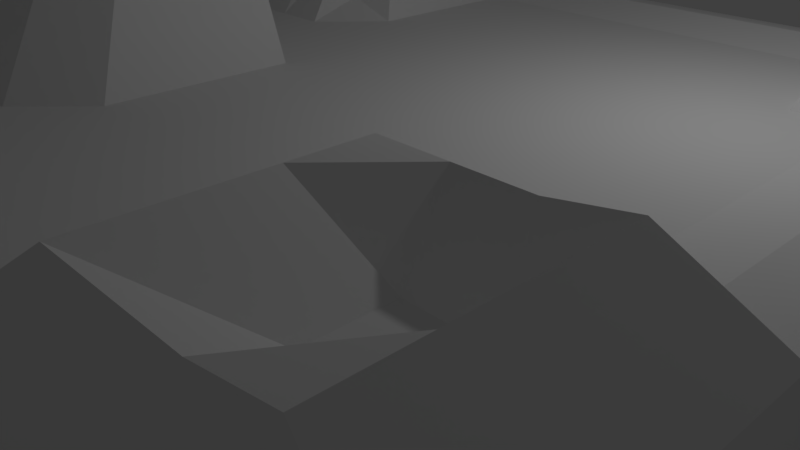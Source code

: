 # Source: base5.blend  (saved by Blender 2.79.0; exported with 4.5.12 LTS)
import bpy
from mathutils import Matrix  # noqa: F401  (used for matrix-valued properties, if any)

bpy.ops.wm.read_factory_settings(use_empty=True)
scene = bpy.context.scene
scene.name = 'Scene'

# ---- collections
col_collection_1 = bpy.data.collections.new('Collection 1'); scene.collection.children.link(col_collection_1)

# ---- materials (node trees are filled in below, after node groups)
mat_material = bpy.data.materials.new('Material')
mat_material.alpha_threshold = 0.0
mat_material.use_transparent_shadow = False
mat_material.roughness = 0.5
mat_material.line_color = (0.0, 0.0, 0.0, 1.0)

# ---- material node trees

# ---- world
world_world = bpy.data.worlds.new('World'); scene.world = world_world
world_world.color = (0.05088, 0.05088, 0.05088)
world_world.use_sun_shadow = False
world_world.sun_shadow_jitter_overblur = 0.0
world_world.cycles.sampling_method = 'MANUAL'

# ---- cameras
cam_camera = bpy.data.cameras.new('Camera')
cam_camera.clip_end = 100.0
cam_camera.lens = 35.0
cam_camera.sensor_width = 32.0
cam_camera.sensor_height = 18.0
cam_camera.ortho_scale = 7.314
cam_camera.dof.focus_distance = 0.0
cam_camera.dof.aperture_fstop = 128.0

# ---- lights
light_lamp = bpy.data.lights.new('Lamp', 'POINT')
light_lamp.transmission_factor = 0.0
light_lamp.cutoff_distance = 30.0
light_lamp.energy = 100.0
light_lamp.shadow_buffer_clip_start = 1.001
light_lamp.shadow_soft_size = 0.1
light_lamp.shadow_maximum_resolution = 0.006
light_lamp.use_absolute_resolution = True

# ---- meshes
me_cube = bpy.data.meshes.new('Cube')
me_cube.from_pydata([(6.157, 5.299, -1.0), (6.157, -6.659, -1.0), (-4.702, -6.659, -1.0), (-4.702, 5.299, -1.0), (6.157, 5.299, -0.2931), (6.157, -6.659, -0.2931), (-4.702, -6.659, -0.2931), (-4.702, 5.299, -0.2931), (6.157, -0.6804, -1.0), (0.7275, 5.299, -1.0), (0.7275, -6.659, -1.0), (-4.702, -0.6804, -1.0), (0.7275, -0.6804, -1.0), (6.493, -3.67, -1.336), (-1.987, 5.604, -1.305), (-1.987, -6.964, -1.305), (-5.038, 2.309, -1.336), (6.493, 2.309, -1.336), (3.442, 5.604, -1.305), (3.442, -6.964, -1.305), (-5.038, -3.67, -1.336), (-1.987, -0.6804, -1.562), (3.442, -0.6804, -1.562), (0.7275, 2.309, -1.619), (0.7275, -3.67, -1.619), (3.635, -3.888, -1.987), (3.635, 2.528, -1.987), (-2.18, 2.528, -1.987), (6.556, -5.207, -1.31), (-3.383, 5.66, -1.282), (-3.383, -7.021, -1.282), (-5.101, 3.846, -1.31), (6.329, 0.814, -1.167), (2.084, 5.456, -1.153), (2.084, -6.817, -1.153), (-4.874, -2.175, -1.167), (-3.409, -0.6804, -1.595), (0.7275, 3.875, -1.654), (0.7275, -2.174, -1.315), (6.329, -2.175, -1.167), (-0.6293, 5.456, -1.153), (-0.6293, -6.817, -1.153), (-4.874, 0.814, -1.167), (6.556, 3.846, -1.31), (4.838, 5.66, -1.282), (4.838, -7.021, -1.282), (-5.101, -5.207, -1.31), (-0.6285, -0.6804, -1.288), (4.864, -0.6804, -1.595), (0.7275, 0.8133, -1.315), (0.7275, -5.236, -1.654), (2.18, -3.78, -1.815), (5.144, -3.803, -2.005), (3.54, -2.283, -1.787), (3.562, -5.509, -2.014), (2.18, 2.419, -1.815), (5.144, 2.442, -2.005), (3.562, 4.149, -2.014), (3.54, 0.9219, -1.787), (-3.689, 2.442, -2.005), (-0.7248, 2.419, -1.815), (-2.107, 4.149, -2.014), (-2.085, 0.9219, -1.787), (-0.7248, -3.78, -1.815), (-2.085, -2.283, -1.787), (-0.6882, -5.378, -1.841), (-0.677, -2.229, -1.56), (-3.553, -2.24, -1.806), (-0.677, 0.8681, -1.56), (-0.6882, 4.018, -1.841), (-3.69, 4.177, -1.952), (5.008, 0.879, -1.806), (5.145, 4.177, -1.952), (2.143, 4.018, -1.841), (5.145, -5.538, -1.952), (5.008, -2.24, -1.806), (2.143, -5.378, -1.841), (2.132, 0.8681, -1.56), (-3.553, 0.879, -1.806), (-2.917, -4.685, -7.246), (6.356, -5.933, -1.155), (-4.042, 5.479, -1.141), (-4.042, -6.84, -1.141), (-4.901, 4.572, -1.155), (6.243, 0.06679, -1.084), (1.406, 5.377, -1.076), (1.406, -6.738, -1.076), (-4.788, -1.428, -1.084), (-4.056, -0.6804, -1.297), (0.7275, 4.587, -1.327), (0.7275, -1.427, -1.157), (6.411, -2.922, -1.252), (-1.308, 5.53, -1.229), (-1.308, -6.891, -1.229), (-4.956, 1.562, -1.252), (6.524, 3.077, -1.323), (4.14, 5.632, -1.293), (4.14, -6.993, -1.293), (-5.069, -4.438, -1.323), (-1.308, -0.6804, -1.425), (4.153, -0.6804, -1.578), (0.7275, 1.561, -1.467), (0.7275, -4.453, -1.636), (1.454, -3.725, -1.717), (4.39, -3.845, -2.759), (3.491, -1.482, -1.675), (3.599, -4.699, -2.0), (1.454, 2.364, -1.717), (4.39, 2.485, -1.996), (3.502, 4.876, -1.659), (3.587, 1.725, -1.887), (-4.363, 2.376, -1.671), (-1.452, 2.473, -1.901), (-2.047, 4.876, -1.659), (-2.132, 1.725, -1.887), (-4.363, -3.736, -1.671), (-1.452, -3.834, -1.901), (-2.036, -1.482, -1.675), (6.524, -4.438, -1.323), (-2.685, 5.632, -1.293), (-2.685, -6.993, -1.293), (-5.069, 3.077, -1.323), (6.411, 1.562, -1.252), (2.763, 5.53, -1.229), (2.763, -6.891, -1.229), (-4.956, -2.922, -1.252), (-2.698, -0.6804, -1.578), (0.7275, -0.6804, -0.2931), (0.7275, 3.092, -1.636), (0.7275, -2.922, -1.467), (6.243, -1.428, -1.084), (0.04911, 5.377, -1.076), (0.04911, -6.738, -1.076), (-4.788, 0.06679, -1.084), (6.356, 4.572, -1.155), (5.497, 5.479, -1.141), (5.497, -6.84, -1.141), (-4.901, -5.933, -1.155), (0.04952, -0.6804, -1.144), (5.511, -0.6804, -1.297), (0.7275, 0.06644, -1.157), (0.7275, -5.948, -1.327), (2.908, -3.834, -1.901), (5.818, -3.736, -1.671), (3.587, -3.085, -1.887), (3.502, -6.237, -1.659), (2.908, 2.473, -1.901), (5.818, 2.376, -1.671), (3.599, 3.338, -2.0), (3.491, 0.1208, -1.675), (-2.935, 2.485, -1.996), (0.001359, 2.364, -1.717), (-2.144, 3.338, -2.0), (-2.036, 0.1208, -1.675), (0.001359, -3.725, -1.717), (-2.132, -3.085, -1.887), (-2.047, -6.237, -1.659), (-1.398, -5.444, -1.927), (0.01965, -5.307, -1.747), (-0.7065, -4.579, -1.828), (-0.6587, -6.098, -1.497), (-1.381, -2.256, -1.673), (0.02527, -2.201, -1.437), (-0.6527, -1.455, -1.424), (-0.7009, -3.004, -1.687), (-4.213, -2.207, -1.487), (-2.819, -2.261, -1.796), (-3.481, -1.46, -1.7), (-3.621, -3.021, -1.906), (-1.381, 0.895, -1.673), (0.02527, 0.8407, -1.437), (-0.7009, 1.644, -1.687), (-0.6527, 0.09385, -1.424), (-1.398, 4.083, -1.927), (0.01965, 3.946, -1.747), (-0.6587, 4.737, -1.497), (-0.7065, 3.218, -1.828), (-4.395, 4.011, -1.631), (-2.899, 4.163, -1.983), (-3.536, 4.919, -1.617), (-3.69, 3.31, -1.979), (4.274, 0.9004, -1.796), (5.669, 0.8465, -1.487), (5.076, 1.66, -1.906), (4.936, 0.0993, -1.7), (4.354, 4.163, -1.983), (5.85, 4.011, -1.631), (4.991, 4.919, -1.617), (5.145, 3.31, -1.979), (1.435, 3.946, -1.747), (2.853, 4.083, -1.927), (2.114, 4.737, -1.497), (2.162, 3.218, -1.828), (4.354, -5.524, -1.983), (5.85, -5.372, -1.631), (5.145, -4.67, -1.979), (4.991, -6.279, -1.617), (4.274, -2.261, -1.796), (5.669, -2.207, -1.487), (4.936, -1.46, -1.7), (5.076, -3.021, -1.906), (2.108, -1.455, -7.654), (-4.702, -0.6804, -0.2931), (0.7275, -6.659, -0.2931), (2.156, -3.004, -1.687), (1.435, -5.307, -1.747), (2.853, -5.444, -1.927), (2.162, -4.579, -1.828), (2.114, -6.098, -1.497), (1.43, 0.8407, -1.437), (2.836, 0.895, -1.673), (2.156, 1.644, -1.687), (2.108, 0.09385, -1.424), (-4.213, 0.8465, -1.487), (-2.819, 0.9004, -1.796), (-3.621, 1.66, -1.906), (-3.481, 0.0993, -1.7), (-4.395, -5.372, -1.631), (-3.536, -6.279, -1.617), (-2.792, -6.258, -1.638), (-4.379, -4.554, -1.651), (-2.758, 0.11, -1.687), (-2.877, 1.693, -1.896), (-4.288, 1.611, -1.579), (2.799, 0.1073, -1.549), (2.872, 1.684, -1.787), (1.442, 1.602, -1.577), (2.808, -6.167, -1.578), (2.88, -4.639, -1.914), (1.445, -4.516, -1.732), (2.872, -3.045, -1.787), (0.7275, 5.299, -0.2931), (6.157, -0.6804, -0.2931), (5.743, -2.972, -1.579), (5.59, -1.444, -1.392), (4.214, -1.471, -1.687), (5.674, -6.106, -1.386), (5.834, -4.554, -1.651), (4.372, -4.685, -1.99), (2.88, 3.278, -1.914), (2.808, 4.806, -1.578), (1.421, 4.662, -1.412), (5.834, 3.194, -1.651), (5.674, 4.745, -1.386), (4.247, 4.897, -1.638), (5.59, 0.08304, -1.392), (5.743, 1.611, -1.579), (4.332, 1.693, -1.896), (-2.917, 3.324, -1.99), (-2.792, 4.897, -1.638), (-4.219, 4.745, -1.386), (0.01051, 3.155, -1.732), (0.03438, 4.662, -1.412), (-1.353, 4.806, -1.578), (0.0374, 0.08015, -1.291), (0.01332, 1.602, -1.577), (-1.417, 1.684, -1.787), (-2.877, -3.053, -1.896), (-2.758, -1.471, -1.687), (-4.135, -1.444, -1.392), (0.01331, -2.963, -1.577), (0.0374, -1.441, -1.291), (-1.344, -1.468, -1.549), (0.03438, -6.023, -1.412), (0.01051, -4.516, -1.732), (-1.425, -4.639, -1.914), (-1.353, -6.167, -1.578), (-1.417, -3.045, -1.787), (-4.288, -2.972, -1.579), (-1.344, 0.1073, -1.549), (-1.425, 3.278, -1.914), (-4.379, 3.194, -1.651), (4.214, 0.11, -1.687), (4.372, 3.324, -1.99), (1.445, 3.155, -1.732), (4.247, -6.258, -1.638), (4.332, -3.053, -1.896), (1.442, -2.963, -1.577), (1.421, -6.023, -1.412), (1.418, 0.08015, -1.291), (-4.135, 0.08304, -1.392), (-4.219, -6.106, -1.386), (4.012, -3.867, -2.755), (3.617, -4.294, -1.994), (5.144, -4.236, -1.992), (4.767, -3.824, -2.764), (3.611, -3.487, -1.937), (5.11, -3.412, -1.955), (3.985, -4.692, -1.995), (4.758, -4.677, -1.984), (4.381, -4.265, -2.756), (3.96, -3.069, -1.892), (4.704, -3.037, -1.901), (4.361, -3.449, -2.709), (4.735, -3.431, -2.714), (4.763, -4.251, -2.756), (3.999, -4.279, -2.757), (3.986, -3.468, -2.705), (6.157, -3.67, -0.2931), (-1.987, 5.299, -0.2931), (-1.987, -6.659, -0.2931), (-4.702, 2.309, -0.08864), (-1.987, -0.6804, -0.2931), (3.442, -0.6804, -0.2931), (0.7275, 2.309, -0.2931), (0.7275, -3.67, -0.2931), (-4.702, -3.67, -0.2931), (3.442, -6.659, -0.2931), (3.442, 5.299, -0.2931), (6.157, 2.309, -0.2931), (3.442, -3.67, 0.5274), (3.442, 2.309, -0.2931), (-1.987, 2.309, 0.9876), (-1.987, -3.67, -0.2931), (6.157, -5.165, -0.2931), (-3.345, 5.299, -0.2931), (-3.345, -6.659, -0.2931), (-4.702, 3.804, -0.2027), (-0.6298, -0.6804, -0.2931), (4.8, -0.6804, -0.2931), (0.7275, 0.8144, -0.2931), (0.7275, -5.165, -0.2931), (-4.702, -2.175, -0.2931), (2.085, -6.659, -0.2931), (2.085, 5.299, -0.2931), (6.157, 0.8144, -0.2931), (6.157, -2.175, -0.2931), (-0.6298, 5.299, -0.2931), (-0.6298, -6.659, -0.2931), (-4.702, 0.8144, -0.2931), (-3.345, -0.6804, -0.2931), (2.085, -0.6804, -0.2931), (0.7275, 3.804, -0.2931), (0.7275, -2.175, -0.2931), (-4.702, -5.165, -0.2931), (4.8, -6.659, -0.2931), (4.8, 5.299, -0.2931), (6.157, 3.804, -0.2931), (3.442, -5.165, 0.5274), (3.442, -2.175, -0.2931), (5.073, -3.595, -0.03144), (2.085, -3.67, -0.2931), (3.442, 0.8144, -0.2931), (3.442, 3.804, -0.2931), (2.085, 2.309, -0.2931), (-1.987, 0.8144, -0.2931), (-1.987, 3.804, 0.6305), (-0.6298, 2.309, -0.2931), (-3.345, 2.309, 1.493), (-1.987, -5.165, -0.2931), (-3.005, 2.309, 1.486), (-0.6298, -3.67, -0.2931), (-3.345, -3.67, -0.2931), (-3.345, -2.175, -0.2931), (-0.6298, -2.175, -0.2931), (-0.6298, -5.165, -0.2931), (-3.345, 3.804, 2.126), (-0.6298, 3.804, -0.2931), (-0.6298, 0.8144, -0.2931), (2.085, 3.804, -0.2931), (4.8, 3.804, -0.2931), (4.8, 0.8144, -0.2931), (2.085, -2.175, -0.2931), (4.8, -2.175, -0.2931), (4.8, -5.165, 0.5274), (2.085, -5.165, -0.2931), (2.085, 0.8144, -0.2931), (-3.345, 0.8144, -0.2931), (-2.327, 1.562, 0.4701), (6.21, -5.912, -0.2126), (-4.023, 5.347, -0.2205), (-4.023, -6.708, -0.2205), (-4.755, 4.551, -0.2126), (0.04884, -0.6804, -0.2931), (5.478, -0.6804, -0.1764), (0.7275, 0.067, -0.2931), (0.7275, -5.912, -0.1628), (-4.702, -1.428, -0.2931), (1.406, -6.659, -0.2931), (1.406, 5.299, -0.2931), (6.157, 0.067, -0.2931), (6.157, -2.923, -0.2931), (-1.309, 5.299, -0.2931), (-1.309, -6.659, -0.2931), (-4.702, 1.562, -0.2931), (-2.666, -0.6804, -0.2931), (2.764, -0.6804, -0.2931), (0.7275, 3.057, -0.2931), (0.7275, -2.923, -0.2931), (-4.702, -4.417, -0.2931), (4.121, -6.659, -0.2931), (4.121, 5.299, -0.2931), (6.157, 3.057, -0.2931), (3.442, -5.912, -0.1628), (3.442, -2.923, 0.5274), (5.478, -3.67, 0.6442), (2.764, -3.67, -0.2931), (3.442, 0.067, -0.2931), (3.442, 3.057, -0.2931), (5.478, 2.309, -0.1764), (2.764, 2.309, -0.2931), (-1.987, 0.067, -0.2931), (-1.987, 3.057, 0.9876), (0.04884, 2.309, -0.2931), (-2.666, 2.309, 2.837), (-1.987, -5.912, -0.1628), (-1.987, 3.43, 0.9795), (0.04884, -3.67, -0.2931), (-2.666, -3.67, -0.2931), (6.157, -4.417, -0.2931), (-2.666, 5.299, -0.2931), (-2.666, -6.659, -0.2931), (-4.702, 3.057, -0.08864), (-1.309, -0.6804, -0.2931), (4.121, -0.6804, -0.2931), (0.7275, 1.562, -0.2931), (0.7275, -4.417, -0.2931), (-4.702, -2.923, -0.2931), (2.764, -6.659, -0.2931), (2.764, 5.299, -0.2931), (6.157, 1.562, -0.2931), (6.157, -1.428, -0.2931), (0.04884, 5.299, -0.2931), (0.04884, -6.659, -0.2931), (-4.702, 0.067, -0.2931), (-4.023, -0.6804, -0.1764), (1.406, -0.6804, -0.2931), (0.7275, 4.551, -0.1628), (0.7275, -1.428, -0.2931), (-4.755, -5.912, -0.2126), (5.478, -6.708, -0.2205), (5.478, 5.347, -0.2205), (6.21, 4.551, -0.2126), (3.442, -4.417, 0.5274), (3.442, -1.428, -0.2931), (4.395, -3.595, -0.03144), (1.406, -3.67, -0.2931), (3.442, 1.562, -0.2931), (3.442, 4.551, -0.1628), (4.121, 2.309, -0.2931), (1.406, 2.309, -0.2931), (-1.987, 1.562, -0.06385), (-1.987, 4.551, -0.1628), (-1.309, 2.309, -0.2931), (-4.023, 2.309, 2.338), (-1.987, -4.417, -0.2931), (-3.683, 3.803, 2.192), (-1.309, -3.67, -0.2931), (-4.023, -3.67, -0.1764), (-3.345, -2.923, -0.2931), (-3.345, -1.428, -0.2931), (-2.327, 3.804, 1.657), (-4.023, -2.175, -0.1764), (-0.6298, -2.923, -0.2931), (-0.6298, -1.428, -0.2931), (0.04884, -2.175, -0.2931), (-1.987, -0.9553, 4.431), (-0.6298, -5.912, -0.1628), (-0.6298, -4.417, -0.2931), (0.04884, -5.165, -0.2931), (-1.309, -5.165, -0.2931), (-3.345, 3.057, 1.493), (-3.345, 4.551, -0.123), (-2.666, 3.804, 2.126), (-4.023, 3.804, 1.759), (-0.6298, 3.057, -0.2931), (-0.6298, 4.551, -0.1628), (0.04884, 3.804, -0.2931), (-1.309, 3.804, -0.2931), (-0.6298, 0.067, -0.2931), (-0.6298, 1.562, -0.2931), (0.04884, 0.8144, -0.2931), (-1.309, 0.8144, -0.2931), (2.085, 3.057, -0.2931), (2.085, 4.551, -0.1628), (2.764, 3.804, -0.2931), (1.406, 3.804, -0.2931), (4.8, 4.551, -0.1628), (5.478, 3.804, -0.1764), (4.121, 3.804, -0.2931), (4.8, 0.067, -0.2931), (4.8, 1.562, -0.2931), (5.478, 0.8144, -0.1764), (4.121, 0.8144, -0.2931), (2.085, -2.923, -0.2931), (2.085, -1.428, -0.2931), (2.764, -2.175, -0.2931), (1.406, -2.175, -0.2931), (4.8, -2.923, 0.5274), (4.8, -1.428, -0.2931), (5.478, -2.175, -0.1764), (4.121, -2.175, -0.2931), (4.8, -5.912, -0.1628), (5.073, -4.342, -0.03144), (5.478, -5.165, 0.6442), (4.121, -5.165, 0.5274), (2.085, -5.912, -0.1628), (2.085, -4.417, -0.2931), (2.764, -5.165, -0.2931), (1.406, -5.165, -0.2931), (2.085, 0.067, -0.2931), (2.085, 1.562, -0.2931), (2.764, 0.8144, -0.2931), (1.406, 0.8144, -0.2931), (-3.345, 0.067, -0.2931), (-3.345, 1.562, 0.7298), (-2.666, 0.8144, -0.2931), (-4.023, 0.8144, -0.1764), (-2.666, 1.935, 2.126), (-3.683, 1.562, 0.7954), (-3.348, -6.02, 4.081), (-4.023, 1.935, 1.761), (-3.345, 1.935, 2.126), (-3.005, 3.804, 2.118), (-3.345, 3.43, 2.83), (-4.023, 1.562, 0.5798), (-2.666, 1.562, 0.7298), (-2.666, 0.067, -0.2931), (1.406, 1.562, -0.2931), (2.764, 1.562, -0.2931), (2.764, 0.067, -0.2931), (1.406, -4.417, -0.2931), (2.764, -4.417, -0.2931), (2.764, -5.912, -0.1628), (4.395, -4.342, -0.03144), (5.478, -4.417, 0.6442), (5.514, -5.939, -0.08335), (4.121, -1.428, -0.2931), (5.478, -1.428, -0.1764), (5.478, -2.923, 0.6442), (1.406, -1.428, -0.2931), (2.764, -1.428, -0.2931), (2.764, -2.923, -0.2931), (4.121, 1.562, -0.2931), (5.478, 1.562, -0.1764), (5.478, 0.067, -0.1764), (4.121, 4.551, -0.1628), (5.514, 4.579, -0.08335), (5.478, 3.057, -0.1764), (1.406, 4.551, -0.1628), (2.764, 4.551, -0.1628), (2.764, 3.057, -0.2931), (-1.309, 1.562, -0.2931), (0.04884, 1.562, -0.2931), (0.04884, 0.067, -0.2931), (-1.309, 4.551, -0.1628), (0.04884, 4.551, -0.1628), (0.04884, 3.057, -0.2931), (-4.059, 4.579, -0.08335), (-2.666, 4.551, -0.1231), (-2.666, 3.057, 2.837), (-1.309, -4.417, -0.2931), (0.04884, -4.417, -0.2931), (0.04884, -5.912, -0.1628), (-3.345, 2.683, 1.493), (0.04884, -1.428, -0.2931), (0.04884, -2.923, -0.2931), (-4.023, -1.428, -0.1764), (-3.683, 2.309, 1.559), (-2.327, 2.309, 2.237), (-4.023, -2.923, -0.1764), (-1.987, 2.683, 0.9876), (-1.309, -5.912, -0.1628), (-4.023, 3.057, 2.338), (-1.309, 3.057, -0.2931), (-1.309, 0.067, -0.2931), (1.406, 3.057, -0.2931), (4.121, 3.057, -0.2931), (4.121, 0.067, -0.2931), (1.406, -2.923, -0.2931), (4.121, -2.923, 0.5274), (4.121, -5.912, -0.1628), (1.406, -5.912, -0.1628), (1.406, 0.067, -0.2931), (-4.023, 0.067, -0.1764), (-1.987, 1.935, 0.6306), (-3.005, 1.562, 0.7225), (-2.666, 2.683, 2.837), (-2.666, 3.43, 2.829), (-2.327, 3.057, 2.237), (-3.005, 3.057, 1.486), (-4.023, 2.683, 2.338), (-4.023, 3.43, 2.332), (-3.683, 3.057, 2.903), (-3.683, 3.43, 2.896), (-3.683, 2.683, 1.559), (-3.005, 3.43, 2.823), (-2.327, 3.43, 2.229), (-2.327, 2.683, 2.237), (-3.005, 1.935, 2.119), (-2.327, 1.935, 1.657), (-3.683, 1.935, 2.192), (-3.005, 2.683, 1.486), (4.8, 1.935, -0.2931), (4.121, 1.935, -0.2931), (4.46, 1.562, -0.3004), (5.478, 1.935, -0.1764), (5.138, 1.562, -0.2275), (5.478, 2.683, -0.1764), (4.799, 4.576, 2.137), (4.121, 2.683, -0.2931), (5.138, 1.935, -0.2275), (4.46, 1.935, -0.3004)], [], [(281, 82, 2, 137), (510, 429, 6, 371), (0, 4, 432, 337, 392, 309, 420, 325, 380, 232, 421, 326, 381, 298, 409, 314, 369, 5, 1, 80, 28, 118, 13, 91, 39, 130, 8, 84, 32, 122, 17, 95, 43, 134), (1, 5, 430, 335, 390, 307, 418, 323, 378, 203, 423, 328, 383, 300, 411, 316, 371, 6, 2, 82, 30, 120, 15, 93, 41, 132, 10, 86, 34, 124, 19, 97, 45, 136), (2, 6, 429, 334, 389, 306, 417, 322, 377, 202, 424, 329, 384, 301, 412, 317, 372, 7, 3, 83, 31, 121, 16, 94, 42, 133, 11, 87, 35, 125, 20, 98, 46, 137), (4, 0, 135, 44, 96, 18, 123, 33, 85, 9, 131, 40, 92, 14, 119, 29, 81, 3, 7, 370, 315, 410, 299, 382, 327, 422, 231, 379, 324, 419, 308, 391, 336, 431), (280, 88, 11, 133), (279, 201, 12, 140), (278, 86, 10, 141), (277, 103, 24, 129), (297, 282, 25, 286), (275, 97, 19, 145), (274, 107, 23, 128), (273, 108, 26, 148), (272, 100, 22, 149), (271, 111, 16, 121), (270, 112, 27, 152), (269, 99, 21, 153), (268, 115, 20, 125), (267, 116, 79, 155), (266, 93, 15, 156), (265, 157, 79), (264, 158, 65, 159), (263, 132, 41, 160), (262, 161, 64, 117), (261, 162, 66, 163), (260, 154, 63, 164), (259, 165, 35, 87), (258, 166, 67, 167), (257, 79, 168), (256, 169, 62, 114), (255, 170, 68, 171), (254, 138, 47, 172), (253, 173, 61, 113), (252, 174, 69, 175), (251, 151, 60, 176), (250, 177, 31, 83), (249, 178, 70, 179), (248, 150, 59, 180), (247, 181, 58, 110), (246, 182, 71, 183), (245, 139, 48, 184), (244, 185, 57, 109), (243, 186, 72, 187), (242, 147, 56, 188), (241, 189, 37, 89), (240, 190, 73, 191), (239, 146, 55, 192), (238, 193, 54, 106, 288), (237, 194, 74, 195), (236, 136, 45, 196), (235, 197, 53, 105), (234, 198, 75, 199), (233, 143, 52, 287, 200), (201, 38, 90), (230, 142, 51, 204), (229, 205, 50, 102), (228, 206, 76, 207), (227, 124, 34, 208), (226, 209, 49, 101), (225, 210, 77, 211), (224, 201, 212), (223, 213, 42, 94), (222, 214, 78, 215), (221, 126, 36, 216), (220, 217, 46, 98), (219, 120, 30, 218), (79, 219, 218), (79, 156, 219), (156, 15, 120, 219), (115, 220, 98, 20), (79, 220, 115), (79, 217, 220), (214, 221, 216, 78), (62, 153, 221, 214), (153, 21, 126, 221), (150, 222, 215, 59), (27, 114, 222, 150), (114, 62, 214, 222), (111, 223, 94, 16), (59, 215, 223, 111), (215, 78, 213, 223), (210, 224, 212, 77), (58, 149, 224, 210), (149, 22, 201, 224), (146, 225, 211, 55), (26, 110, 225, 146), (110, 58, 210, 225), (107, 226, 101, 23), (55, 211, 226, 107), (211, 77, 209, 226), (206, 227, 208, 76), (54, 145, 227, 206), (145, 19, 124, 227), (142, 228, 207, 51), (25, 283, 106, 228, 142), (106, 54, 206, 228), (103, 229, 102, 24), (51, 207, 229, 103), (207, 76, 205, 229), (201, 230, 204), (53, 144, 230, 201), (144, 286, 25, 142, 230), (22, 105, 201), (105, 53, 201), (201, 90, 12), (574, 424, 202, 425), (573, 375, 127, 426), (198, 233, 200, 75), (39, 91, 233, 198), (91, 13, 143, 233), (139, 234, 199, 48), (8, 130, 234, 139), (130, 39, 198, 234), (100, 235, 105, 22), (48, 199, 235, 100), (199, 75, 197, 235), (194, 236, 196, 74), (28, 80, 236, 194), (80, 1, 136, 236), (143, 237, 195, 284, 52), (13, 118, 237, 143), (118, 28, 194, 237), (296, 288, 106, 283), (295, 289, 238, 290), (195, 74, 193, 238, 289), (190, 239, 192, 73), (57, 148, 239, 190), (148, 26, 146, 239), (123, 240, 191, 33), (18, 109, 240, 123), (109, 57, 190, 240), (85, 241, 89, 9), (33, 191, 241, 85), (191, 73, 189, 241), (186, 242, 188, 72), (43, 95, 242, 186), (95, 17, 147, 242), (135, 243, 187, 44), (0, 134, 243, 135), (134, 43, 186, 243), (96, 244, 109, 18), (44, 187, 244, 96), (187, 72, 185, 244), (182, 245, 184, 71), (32, 84, 245, 182), (84, 8, 139, 245), (147, 246, 183, 56), (17, 122, 246, 147), (122, 32, 182, 246), (108, 247, 110, 26), (56, 183, 247, 108), (183, 71, 181, 247), (178, 248, 180, 70), (61, 152, 248, 178), (152, 27, 150, 248), (119, 249, 179, 29), (14, 113, 249, 119), (113, 61, 178, 249), (81, 250, 83, 3), (29, 179, 250, 81), (179, 70, 177, 250), (174, 251, 176, 69), (37, 128, 251, 174), (128, 23, 151, 251), (131, 252, 175, 40), (9, 89, 252, 131), (89, 37, 174, 252), (92, 253, 113, 14), (40, 175, 253, 92), (175, 69, 173, 253), (170, 254, 172, 68), (49, 140, 254, 170), (140, 12, 138, 254), (151, 255, 171, 60), (23, 101, 255, 151), (101, 49, 170, 255), (112, 256, 114, 27), (60, 171, 256, 112), (171, 68, 169, 256), (166, 257, 168, 67), (64, 155, 257, 166), (155, 79, 257), (126, 258, 167, 36), (21, 117, 258, 126), (117, 64, 166, 258), (88, 259, 87, 11), (36, 167, 259, 88), (167, 67, 165, 259), (162, 260, 164, 66), (38, 129, 260, 162), (129, 24, 154, 260), (138, 261, 163, 47), (12, 90, 261, 138), (90, 38, 162, 261), (99, 262, 117, 21), (47, 163, 262, 99), (163, 66, 161, 262), (158, 263, 160, 65), (50, 141, 263, 158), (141, 10, 132, 263), (154, 264, 159, 63), (24, 102, 264, 154), (102, 50, 158, 264), (116, 265, 79), (63, 159, 265, 116), (159, 65, 157, 265), (157, 266, 156, 79), (65, 160, 266, 157), (160, 41, 93, 266), (161, 267, 155, 64), (66, 164, 267, 161), (164, 63, 116, 267), (165, 268, 125, 35), (67, 168, 268, 165), (168, 79, 115, 268), (169, 269, 153, 62), (68, 172, 269, 169), (172, 47, 99, 269), (173, 270, 152, 61), (69, 176, 270, 173), (176, 60, 112, 270), (177, 271, 121, 31), (70, 180, 271, 177), (180, 59, 111, 271), (181, 272, 149, 58), (71, 184, 272, 181), (184, 48, 100, 272), (185, 273, 148, 57), (72, 188, 273, 185), (188, 56, 108, 273), (189, 274, 128, 37), (73, 192, 274, 189), (192, 55, 107, 274), (193, 275, 145, 54), (74, 196, 275, 193), (196, 45, 97, 275), (197, 276, 291, 144, 53), (75, 200, 292, 276, 197), (294, 285, 104, 293), (201, 277, 129, 38), (201, 204, 277), (204, 51, 103, 277), (205, 278, 141, 50), (76, 208, 278, 205), (208, 34, 86, 278), (209, 279, 140, 49), (77, 212, 279, 209), (212, 201, 279), (213, 280, 133, 42), (78, 216, 280, 213), (216, 36, 88, 280), (217, 281, 137, 46), (79, 218, 281, 217), (218, 30, 82, 281), (292, 294, 293, 276), (200, 287, 294, 292), (287, 52, 285, 294), (285, 295, 290, 104), (52, 284, 295, 285), (284, 195, 289, 295), (282, 296, 283, 25), (104, 290, 296, 282), (290, 238, 288, 296), (291, 297, 286, 144), (276, 293, 297, 291), (293, 104, 282, 297), (572, 376, 203, 378), (571, 393, 307, 390), (570, 394, 310, 435), (569, 388, 305, 436), (568, 397, 303, 414), (567, 398, 311, 439, 600), (566, 387, 304, 440), (565, 401, 302, 413), (564, 402, 561, 312, 443), (563, 412, 301, 444, 581), (562, 405, 300, 383), (456, 313, 447), (560, 417, 306, 448), (456, 449, 352, 408), (456, 450, 353), (557, 377, 322, 452), (556, 453, 351, 407), (555, 454, 354, 455), (583, 563, 581, 585), (553, 457, 328, 423), (552, 458, 355, 459), (551, 445, 349, 460), (592, 554, 348, 350), (549, 462, 356, 513, 463), (548, 372, 317, 464), (547, 465, 347, 403), (546, 466, 357, 467), (545, 442, 346, 468), (544, 469, 318, 373), (543, 470, 358, 471), (542, 441, 345, 472), (541, 473, 344, 400), (540, 474, 359, 475), (539, 427, 332, 476), (537, 477, 360, 478), (536, 438, 343, 479), (535, 480, 319, 374), (534, 597, 481, 361, 482), (533, 437, 342, 483), (532, 484, 341, 396), (531, 485, 362, 486), (530, 428, 333, 487), (529, 488, 340, 395), (528, 489, 363, 490), (527, 434, 339, 491), (526, 492, 335, 430), (525, 493, 364, 494), (524, 433, 338, 495), (523, 496, 323, 418), (522, 497, 365, 498), (521, 416, 321, 499), (520, 500, 331, 386), (519, 501, 366, 502), (518, 415, 320, 503), (517, 504, 330, 385), (516, 576, 505, 367, 506), (515, 384, 329, 507), (510, 316, 411), (406, 587, 579, 402), (510, 389, 334), (513, 356, 514, 586), (352, 448, 510), (448, 306, 389, 510), (445, 510, 349), (313, 408, 510, 445), (408, 352, 510), (405, 510, 411, 300), (349, 510, 405), (463, 513, 586, 578), (505, 509, 515, 507, 367), (591, 511, 515, 509), (444, 301, 384, 515, 511), (441, 368, 516, 506, 345), (590, 508, 516, 368), (589, 512, 505, 576), (401, 517, 385, 302), (345, 506, 517, 401), (506, 367, 504, 517), (501, 518, 503, 366), (344, 440, 518, 501), (440, 304, 415, 518), (437, 519, 502, 342), (311, 400, 519, 437), (400, 344, 501, 519), (397, 520, 386, 303), (342, 502, 520, 397), (502, 366, 500, 520), (497, 521, 499, 365), (341, 436, 521, 497), (436, 305, 416, 521), (433, 522, 498, 338), (310, 396, 522, 433), (396, 341, 497, 522), (393, 523, 418, 307), (338, 498, 523, 393), (498, 365, 496, 523), (493, 524, 495, 364), (340, 435, 524, 493), (435, 310, 433, 524), (409, 525, 494, 314), (298, 395, 525, 409), (395, 340, 493, 525), (369, 526, 430, 5), (314, 494, 526, 369), (494, 364, 492, 526), (489, 527, 491, 363), (319, 414, 527, 489), (414, 303, 434, 527), (421, 528, 490, 326), (232, 374, 528, 421), (374, 319, 489, 528), (381, 529, 395, 298), (326, 490, 529, 381), (490, 363, 488, 529), (485, 530, 487, 362), (331, 426, 530, 485), (426, 127, 428, 530), (434, 531, 486, 339), (303, 386, 531, 434), (386, 331, 485, 531), (394, 532, 396, 310), (339, 486, 532, 394), (486, 362, 484, 532), (481, 595, 533, 483, 361), (602, 594, 533, 595), (439, 311, 437, 533, 594), (420, 534, 482, 325), (309, 399, 596, 534, 420), (601, 593, 481, 597), (380, 535, 374, 232), (325, 482, 535, 380), (482, 361, 480, 535), (477, 536, 479, 360), (336, 391, 536, 477), (391, 308, 438, 536), (432, 537, 478, 337), (4, 431, 537, 432), (431, 336, 477, 537), (392, 538, 598, 399, 309), (337, 478, 538, 392), (478, 360, 599, 538), (474, 539, 476, 359), (324, 379, 539, 474), (379, 231, 427, 539), (438, 540, 475, 343), (308, 419, 540, 438), (419, 324, 474, 540), (398, 541, 400, 311), (343, 475, 541, 398), (475, 359, 473, 541), (470, 542, 472, 358), (347, 443, 542, 470), (443, 312, 575, 441, 542), (415, 543, 471, 320), (304, 403, 543, 415), (403, 347, 470, 543), (375, 544, 373, 127), (320, 471, 544, 375), (471, 358, 469, 544), (466, 545, 468, 357), (327, 382, 545, 466), (382, 299, 442, 545), (427, 546, 467, 332), (231, 422, 546, 427), (422, 327, 466, 546), (387, 547, 403, 304), (332, 467, 547, 387), (467, 357, 465, 547), (462, 548, 464, 446, 356), (315, 370, 548, 462), (370, 7, 372, 548), (442, 549, 463, 451, 346), (299, 410, 549, 442), (410, 315, 462, 549), (588, 577, 404, 559), (587, 578, 550, 579), (586, 514, 461, 580), (458, 551, 460, 355), (351, 447, 551, 458), (447, 313, 445, 551), (416, 552, 459, 321), (305, 407, 552, 416), (407, 351, 458, 552), (376, 553, 423, 203), (321, 459, 553, 376), (459, 355, 457, 553), (454, 456, 354), (318, 413, 456, 454), (413, 302, 456), (428, 555, 455, 333), (127, 373, 555, 428), (373, 318, 454, 555), (388, 556, 407, 305), (333, 455, 556, 388), (455, 354, 453, 556), (450, 557, 452, 353), (330, 425, 557, 450), (425, 202, 377, 557), (461, 583, 585, 554), (302, 385, 456), (385, 330, 450, 456), (456, 408, 313), (554, 585, 558, 348), (456, 353, 449), (449, 560, 448, 352), (353, 452, 560, 449), (452, 322, 417, 560), (453, 456, 447, 351), (354, 456, 453), (446, 464, 582, 584), (457, 562, 383, 328), (355, 460, 562, 457), (460, 349, 405, 562), (585, 581, 444, 558), (584, 582, 563, 583), (464, 317, 412, 563, 582), (465, 564, 443, 347), (357, 468, 564, 465), (468, 346, 406, 402, 564), (469, 565, 413, 318), (358, 472, 565, 469), (472, 345, 401, 565), (473, 566, 440, 344), (359, 476, 566, 473), (476, 332, 387, 566), (599, 600, 439), (360, 479, 567, 599), (479, 343, 398, 567), (480, 568, 414, 319), (361, 483, 568, 480), (483, 342, 397, 568), (484, 569, 436, 341), (362, 487, 569, 484), (487, 333, 388, 569), (488, 570, 435, 340), (363, 491, 570, 488), (491, 339, 394, 570), (492, 571, 390, 335), (364, 495, 571, 492), (495, 338, 393, 571), (496, 572, 378, 323), (365, 499, 572, 496), (499, 321, 376, 572), (500, 573, 426, 331), (366, 503, 573, 500), (503, 320, 375, 573), (504, 574, 425, 330), (367, 507, 574, 504), (507, 329, 424, 574), (510, 371, 316), (578, 586, 580, 550), (510, 334, 429), (356, 446, 584, 514), (514, 584, 583, 461), (346, 451, 587, 406), (451, 463, 578, 587), (561, 588, 559, 312), (402, 579, 588, 561), (579, 550, 577, 588), (508, 589, 576, 516), (404, 350, 589, 508), (350, 348, 512, 589), (575, 590, 368, 441), (312, 559, 590, 575), (559, 404, 508, 590), (512, 591, 509, 505), (348, 558, 591, 512), (558, 444, 511, 591), (577, 592, 350, 404), (550, 580, 592, 577), (580, 461, 554, 592), (599, 567, 600), (596, 601, 597, 534), (399, 599, 601, 596), (599, 593, 601), (593, 602, 595, 481), (599, 602, 593), (599, 439, 594, 602), (598, 599, 399), (538, 599, 598)])
me_cube.materials.append(mat_material)
me_cube.use_remesh_preserve_volume = False
me_cube.use_remesh_preserve_attributes = False
me_cube.use_mirror_vertex_groups = False
me_cube.update()

# ---- objects
ob_cube = bpy.data.objects.new('Cube', me_cube)
ob_lamp = bpy.data.objects.new('Lamp', light_lamp)
ob_camera = bpy.data.objects.new('Camera', cam_camera)

# ---- transforms, parenting, visibility, modifiers, constraints
ob_cube.location = (0.0, 0.0, 2.804)
ob_cube.lock_rotations_4d = False
ob_cube.empty_display_type = 'ARROWS'
ob_cube.lineart.crease_threshold = 0.0
ob_lamp.location = (4.076, 1.005, 5.904)
ob_lamp.rotation_euler = (0.6503, 0.05522, 1.866)
ob_lamp.lock_rotations_4d = False
ob_lamp.empty_display_type = 'ARROWS'
ob_lamp.color = (0.0, 0.0, 0.0, 0.0)
ob_lamp.lineart.crease_threshold = 0.0
ob_camera.location = (7.481, -6.508, 5.344)
ob_camera.rotation_euler = (1.109, 0.0, 0.8149)
ob_camera.lock_rotations_4d = False
ob_camera.empty_display_type = 'ARROWS'
ob_camera.color = (0.0, 0.0, 0.0, 0.0)
ob_camera.display_type = 'WIRE'
ob_camera.lineart.crease_threshold = 0.0

# ---- collection membership
col_collection_1.objects.link(ob_cube)
col_collection_1.objects.link(ob_lamp)
col_collection_1.objects.link(ob_camera)

# ---- scene / render settings (as saved in the file)
scene.camera = ob_camera
scene.frame_start = 1; scene.frame_end = 250; scene.frame_set(1)
scene.render.engine = 'BLENDER_EEVEE_NEXT'
scene.render.resolution_percentage = 50
scene.render.dither_intensity = 0.0
scene.cycles.use_denoising = False
scene.cycles.samples = 128
scene.cycles.sampling_pattern = 'TABULATED_SOBOL'
scene.cycles.use_adaptive_sampling = False
scene.cycles.use_light_tree = False
scene.cycles.blur_glossy = 0.0
scene.cycles.sample_clamp_indirect = 0.0
scene.view_settings.view_transform = 'Standard'
bpy.context.view_layer.update()
